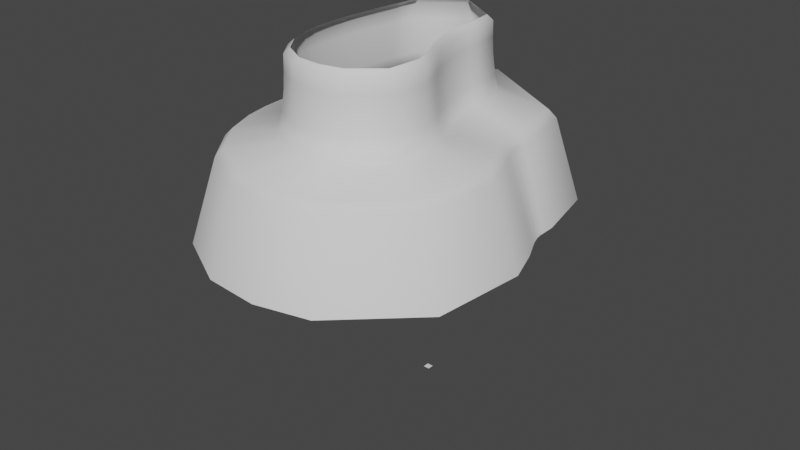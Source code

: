 # Source: sb_jungleHills.blend  (saved by Blender 3.5.10; exported with 4.5.12 LTS)
import bpy
from mathutils import Matrix  # noqa: F401  (used for matrix-valued properties, if any)

bpy.ops.wm.read_factory_settings(use_empty=True)
scene = bpy.context.scene
scene.name = 'Scene'

# ---- collections
col_main = bpy.data.collections.new('Main'); scene.collection.children.link(col_main)
col_skullcave = bpy.data.collections.new('SkullCave'); scene.collection.children.link(col_skullcave)

# ---- images (referenced by path relative to the original .blend; pixels are not part of the script)
import os
ASSET_DIR = os.environ.get("B2B_ASSET_DIR", "")  # directory of the original .blend (textures are referenced by path, not embedded)
HERE = os.path.dirname(os.path.abspath(__file__))  # packed textures are extracted next to this script under _unpacked/

def load_image(name, relpath, width, height, colorspace="sRGB"):
    """Load a texture the original file referenced (path relative to the .blend, or extracted next to this script)."""
    p = next((c for c in (os.path.join(HERE, relpath), os.path.join(ASSET_DIR, relpath)) if relpath and os.path.exists(c)), "")
    if p:
        img = bpy.data.images.load(p, check_existing=True)
        img.name = name
    else:  # same state as the original file: an image datablock whose file is absent (Cycles renders it pink)
        img = bpy.data.images.new(name, width, height)
        img.source = "FILE"
        img.filepath = "//" + (relpath or name)
    img.colorspace_settings.name = colorspace
    return img
img_tx_cliff_400_png = load_image('tx_cliff_400.png', 'tx_cliff_400.png', 1024, 1024, 'sRGB')
img_tx_cliff_ledge_400_png = load_image('tx_cliff_ledge_400.png', 'tx_cliff_ledge_400.png', 1024, 1024, 'sRGB')
img_tx_grass_dark_200_png = load_image('tx_grass_dark_200.png', 'tx_grass_dark_200.png', 1024, 1024, 'sRGB')

# ---- materials (node trees are filled in below, after node groups)
mat_uv_cliff_400 = bpy.data.materials.new('uv_cliff_400')
mat_uv_cliff_400.use_transparent_shadow = False
mat_uv_cliff_ledge_400 = bpy.data.materials.new('uv_cliff_ledge_400')
mat_uv_cliff_ledge_400.use_transparent_shadow = False
mat_uv_grass = bpy.data.materials.new('uv_grass')
mat_uv_grass.use_transparent_shadow = False

# ---- node groups
ng_hullsweep = bpy.data.node_groups.new('HullSweep', 'GeometryNodeTree')
_s = ng_hullsweep.interface.new_socket(name='Mesh', in_out='OUTPUT', socket_type='NodeSocketGeometry')
_s = ng_hullsweep.interface.new_socket(name='Mesh', in_out='INPUT', socket_type='NodeSocketGeometry')
_s = ng_hullsweep.interface.new_socket(name='Resolution', in_out='INPUT', socket_type='NodeSocketInt')
_s.default_value = 32
_s.min_value = 3
_s.max_value = 512
ng_hullsweep.is_modifier = True
# nodes of 'HullSweep' reference scene objects; filled in after objects exist
ng_auto_smooth = bpy.data.node_groups.new('Auto Smooth', 'GeometryNodeTree')
_s = ng_auto_smooth.interface.new_socket(name='Geometry', in_out='OUTPUT', socket_type='NodeSocketGeometry')
_s = ng_auto_smooth.interface.new_socket(name='Geometry', in_out='INPUT', socket_type='NodeSocketGeometry')
_s = ng_auto_smooth.interface.new_socket(name='Angle', in_out='INPUT', socket_type='NodeSocketFloat')
_s.subtype = 'ANGLE'
_s.min_value = 0.0
_s.max_value = 3.142
ng_auto_smooth.is_modifier = True
_N = ng_auto_smooth.nodes; _L = ng_auto_smooth.links
n0 = _N.new('NodeGroupOutput'); n0.name = 'Group Output'; n0.location = (480, -100)
n1 = _N.new('NodeGroupInput'); n1.name = 'Group Input'; n1.location = (-420, -300)
n2 = _N.new('NodeGroupInput'); n2.name = 'Group Input.001'; n2.location = (-60, -100)
n3 = _N.new('GeometryNodeSetShadeSmooth'); n3.name = 'Set Shade Smooth'; n3.location = (120, -100)
n3.domain = 'EDGE'
n4 = _N.new('GeometryNodeSetShadeSmooth'); n4.name = 'Set Shade Smooth.001'; n4.location = (300, -100)
n5 = _N.new('GeometryNodeInputMeshEdgeAngle'); n5.name = 'Edge Angle'; n5.location = (-420, -220)
n6 = _N.new('GeometryNodeInputEdgeSmooth'); n6.name = 'Is Edge Smooth'; n6.location = (-60, -160)
n7 = _N.new('GeometryNodeInputShadeSmooth'); n7.name = 'Is Face Smooth'; n7.location = (-240, -340)
n8 = _N.new('FunctionNodeBooleanMath'); n8.name = 'Boolean Math'; n8.location = (-60, -220)
n9 = _N.new('FunctionNodeCompare'); n9.name = 'Compare'; n9.location = (-240, -180)
n9.operation = 'LESS_EQUAL'
_L.new(n5.outputs[0], n9.inputs[0])
_L.new(n4.outputs[0], n0.inputs[0])
_L.new(n1.outputs[1], n9.inputs[1])
_L.new(n9.outputs[0], n8.inputs[0])
_L.new(n7.outputs[0], n8.inputs[1])
_L.new(n2.outputs[0], n3.inputs[0])
_L.new(n6.outputs[0], n3.inputs[1])
_L.new(n3.outputs[0], n4.inputs[0])
_L.new(n8.outputs[0], n3.inputs[2])
n0.is_active_output = True

# ---- material node trees
mat_uv_cliff_400.use_nodes = True; mat_uv_cliff_400.node_tree.nodes.clear()
_N = mat_uv_cliff_400.node_tree.nodes; _L = mat_uv_cliff_400.node_tree.links
n0 = _N.new('ShaderNodeBsdfPrincipled'); n0.name = 'Principled BSDF'; n0.location = (10, 300)
n0.distribution = 'GGX'
n0.subsurface_method = 'RANDOM_WALK_SKIN'
n0.inputs[3].default_value = 1.45
n0.inputs[13].default_value = 0.0
n0.inputs[27].default_value = (0.0, 0.0, 0.0, 1.0)
n0.inputs[28].default_value = 1.0
n1 = _N.new('ShaderNodeOutputMaterial'); n1.name = 'Material Output'; n1.location = (300, 300)
n2 = _N.new('ShaderNodeTexImage'); n2.name = 'Image Texture'; n2.location = (-330, 213)
n2.image = img_tx_cliff_400_png
_L.new(n0.outputs[0], n1.inputs[0])
_L.new(n2.outputs[0], n0.inputs[0])
n1.is_active_output = True
mat_uv_cliff_ledge_400.use_nodes = True; mat_uv_cliff_ledge_400.node_tree.nodes.clear()
_N = mat_uv_cliff_ledge_400.node_tree.nodes; _L = mat_uv_cliff_ledge_400.node_tree.links
n0 = _N.new('ShaderNodeBsdfPrincipled'); n0.name = 'Principled BSDF'; n0.location = (10, 300)
n0.distribution = 'GGX'
n0.subsurface_method = 'RANDOM_WALK_SKIN'
n0.inputs[3].default_value = 1.45
n0.inputs[13].default_value = 0.0
n0.inputs[27].default_value = (0.0, 0.0, 0.0, 1.0)
n0.inputs[28].default_value = 1.0
n1 = _N.new('ShaderNodeOutputMaterial'); n1.name = 'Material Output'; n1.location = (300, 300)
n2 = _N.new('ShaderNodeTexImage'); n2.name = 'Image Texture'; n2.location = (-330, 213)
n2.image = img_tx_cliff_ledge_400_png
_L.new(n0.outputs[0], n1.inputs[0])
_L.new(n2.outputs[0], n0.inputs[0])
n1.is_active_output = True
mat_uv_grass.use_nodes = True; mat_uv_grass.node_tree.nodes.clear()
_N = mat_uv_grass.node_tree.nodes; _L = mat_uv_grass.node_tree.links
n0 = _N.new('ShaderNodeBsdfPrincipled'); n0.name = 'Principled BSDF'; n0.location = (10, 300)
n0.distribution = 'GGX'
n0.subsurface_method = 'RANDOM_WALK_SKIN'
n0.inputs[3].default_value = 1.45
n0.inputs[13].default_value = 0.0
n0.inputs[27].default_value = (0.0, 0.0, 0.0, 1.0)
n0.inputs[28].default_value = 1.0
n1 = _N.new('ShaderNodeOutputMaterial'); n1.name = 'Material Output'; n1.location = (300, 300)
n2 = _N.new('ShaderNodeTexImage'); n2.name = 'Image Texture'; n2.location = (-330, 213)
n2.image = img_tx_grass_dark_200_png
_L.new(n0.outputs[0], n1.inputs[0])
_L.new(n2.outputs[0], n0.inputs[0])
n1.is_active_output = True

# ---- world
world_world = bpy.data.worlds.new('World'); scene.world = world_world
world_world.use_nodes = True; world_world.node_tree.nodes.clear()
_N = world_world.node_tree.nodes; _L = world_world.node_tree.links
n0 = _N.new('ShaderNodeOutputWorld'); n0.name = 'World Output'; n0.location = (300, 300)
n1 = _N.new('ShaderNodeBackground'); n1.name = 'Background'; n1.location = (10, 300)
n1.inputs[0].default_value = (0.05088, 0.05088, 0.05088, 1.0)
_L.new(n1.outputs[0], n0.inputs[0])
n0.is_active_output = True
world_world.color = (0.05088, 0.05088, 0.05088)
world_world.use_sun_shadow = False
world_world.sun_shadow_jitter_overblur = 0.0

# ---- meshes
me_plane = bpy.data.meshes.new('Plane')
me_plane.from_pydata([(-1.0, -1.0, 0.0), (1.0, -1.0, 0.0), (-1.0, 1.0, 0.0), (1.0, 1.0, 0.0)], [], [(0, 1, 3, 2)])
_uv = me_plane.uv_layers.new(name='UVMap')
_uv.uv.foreach_set('vector', [0.0, 0.0, 1.0, 0.0, 1.0, 1.0, 0.0, 1.0])
me_plane.update()
me_plane_001 = bpy.data.meshes.new('Plane.001')
me_plane_001.from_pydata([(-11.81, 0.5502, -1.588), (-10.01, 0.5502, 7.629e-06), (-11.91, 0.5502, -6.132), (-12.14, 0.5502, -10.74), (-12.9, 0.5502, -16.93), (-14.09, 0.5502, -22.53), (-28.57, 0.5502, -26.18), (-30.84, 0.5502, -28.51), (-38.53, 0.5502, -53.23)], [(1, 0), (3, 2), (4, 3), (5, 4), (2, 0), (6, 5), (7, 6), (8, 7)], [])
_k = set([(0, 2), (2, 3), (3, 4), (4, 5)])
me_plane_001.attributes.new('sharp_edge', 'BOOLEAN', 'EDGE').data.foreach_set('value', [ (min(e.vertices), max(e.vertices)) in _k for e in me_plane_001.edges])
_uv = me_plane_001.uv_layers.new(name='UVMap')
_uv.uv.foreach_set('vector', [])
me_plane_001.materials.append(mat_uv_cliff_400)
me_plane_001.materials.append(mat_uv_cliff_ledge_400)
me_plane_001.materials.append(mat_uv_grass)
me_plane_001.update()

# ---- curves / text
cu_beziercircle = bpy.data.curves.new('BezierCircle', 'CURVE')
cu_beziercircle.dimensions = '3D'
_sp = cu_beziercircle.splines.new('BEZIER'); _sp.bezier_points.add(3)
_sp.bezier_points.foreach_set('co', [-2.389, 0.0, 0.0, 0.0, 5.654, 0.0, 2.389, 0.0, 0.0, 5.533, -40.73, 1.907e-06])
_sp.bezier_points.foreach_set('handle_left', [-3.63, -11.92, 2.879e-07, -2.396, 5.654, 0.0, 2.559, 3.096, -3.947e-08, 21.34, -38.59, 1.807e-06])
_sp.bezier_points.foreach_set('handle_right', [-2.14, 2.384, -5.759e-08, 2.396, 5.654, 0.0, 0.7664, -29.54, 3.766e-07, -10.52, -42.9, 2.009e-06])
for _p, _l, _r in zip(_sp.bezier_points, ['AUTO', 'AUTO', 'ALIGNED', 'AUTO'], ['AUTO', 'AUTO', 'ALIGNED', 'AUTO']): _p.handle_left_type = _l; _p.handle_right_type = _r
_sp.order_u = 0
_sp.order_v = 0
_sp.use_cyclic_u = True
cu_beziercircle.use_path = True
cu_beziercircle.fill_mode = 'FULL'

# ---- objects
ob_empty = bpy.data.objects.new('Empty', None)
ob_plane = bpy.data.objects.new('Plane', me_plane)
ob_beziercircle = bpy.data.objects.new('BezierCircle', cu_beziercircle)
ob_c9l1_001 = bpy.data.objects.new('C9L1.001', me_plane_001)
_N = ng_hullsweep.nodes; _L = ng_hullsweep.links
n0 = _N.new('GeometryNodeCurveToMesh'); n0.name = 'Curve to Mesh'; n0.location = (257, 27)
n1 = _N.new('GeometryNodeMeshToCurve'); n1.name = 'Mesh to Curve'; n1.location = (-257, 168)
n2 = _N.new('GeometryNodeTransform'); n2.name = 'Transform'; n2.location = (-37, 207)
n2.inputs[1].default_value = (-1.0, 0.0, 0.0)
n2.inputs[2].default_value = (1.571, 0.0, 0.0)
n3 = _N.new('NodeGroupInput'); n3.name = 'Group Input'; n3.location = (-457, 0)
n4 = _N.new('GeometryNodeObjectInfo'); n4.name = 'Object Info'; n4.location = (-356, -216)
n4.inputs[0].default_value = ob_beziercircle
n5 = _N.new('GeometryNodeResampleCurve'); n5.name = 'Resample Curve'; n5.location = (-147, -180)
n5.keep_last_segment = False
n6 = _N.new('NodeGroupOutput'); n6.name = 'Group Output'; n6.location = (697, 9)
n7 = _N.new('GeometryNodeFlipFaces'); n7.name = 'Flip Faces'; n7.location = (477, 17)
n8 = _N.new('GeometryNodeInputNamedAttribute'); n8.name = 'Named Attribute'; n8.location = (232, 27)
n8.inputs[0].default_value = 'radius'
n9 = _N.new('GeometryNodeSwitch'); n9.name = 'Switch'; n9.location = (232, 27)
n9.input_type = 'FLOAT'
n9.inputs[1].default_value = 1.0
_L.new(n3.outputs[0], n1.inputs[0])
_L.new(n7.outputs[0], n6.inputs[0])
_L.new(n2.outputs[0], n0.inputs[1])
_L.new(n1.outputs[0], n2.inputs[0])
_L.new(n4.outputs[4], n5.inputs[0])
_L.new(n3.outputs[1], n5.inputs[2])
_L.new(n5.outputs[0], n0.inputs[0])
_L.new(n0.outputs[0], n7.inputs[0])
_L.new(n8.outputs[1], n9.inputs[0])
_L.new(n8.outputs[0], n9.inputs[2])
_L.new(n9.outputs[0], n0.inputs[2])
n6.is_active_output = True

# ---- transforms, parenting, visibility, modifiers, constraints
ob_empty.location = (-103.3, -74.7, 39.61)
ob_empty.rotation_euler = (0.0, -0.0, 3.142)
ob_empty.scale = (103.5, 103.5, 103.5)
ob_empty.empty_display_type = 'IMAGE'
ob_empty.empty_display_size = 5.0
ob_plane.location = (0.0, 0.0, 0.0)
ob_beziercircle.location = (0.0, 0.0, 116.9)
ob_c9l1_001.location = (0.0, 0.0, 116.9)
_m = ob_c9l1_001.modifiers.new('GeometryNodes', 'NODES')
_m.node_group = ng_hullsweep
_m = ob_c9l1_001.modifiers.new('Auto Smooth', 'NODES')
_m.node_group = ng_auto_smooth
_gi = [s.identifier for s in ng_auto_smooth.interface.items_tree if s.item_type == 'SOCKET' and s.in_out == 'INPUT']
_m[_gi[1]] = 3.142  # Angle

# ---- collection membership
scene.collection.objects.link(ob_empty)
scene.collection.objects.link(ob_plane)
scene.collection.objects.link(ob_beziercircle)
col_main.objects.link(ob_c9l1_001)

# ---- scene / render settings (as saved in the file)
scene.frame_start = 1; scene.frame_end = 250; scene.frame_set(0)
scene.render.engine = 'BLENDER_EEVEE_NEXT'
scene.cycles.sampling_pattern = 'TABULATED_SOBOL'
scene.cycles.use_light_tree = False
scene.view_settings.view_transform = 'Filmic'
bpy.context.view_layer.update()

# ---- added for rendering (the .blend has no active camera and no usable light): camera, sun
cam_auto = bpy.data.cameras.new('AutoCamera')
cam_auto.lens = 50.0
cam_auto.sensor_width = 36.0
cam_auto.clip_end = 3184.63
ob_auto_camera = bpy.data.objects.new('AutoCamera', cam_auto)
scene.collection.objects.link(ob_auto_camera)
ob_auto_camera.location = (184.194, -235.295, 204.124)
ob_auto_camera.rotation_euler = (1.09748, -7.21219e-08, 0.694738)
scene.camera = ob_auto_camera
light_auto_sun = bpy.data.lights.new('AutoSun', 'SUN')
light_auto_sun.energy = 3.0
light_auto_sun.angle = 0.0523599
ob_auto_sun = bpy.data.objects.new('AutoSun', light_auto_sun)
scene.collection.objects.link(ob_auto_sun)
ob_auto_sun.rotation_euler = (0.872665, 0.174533, 0.523599)
bpy.context.view_layer.update()
